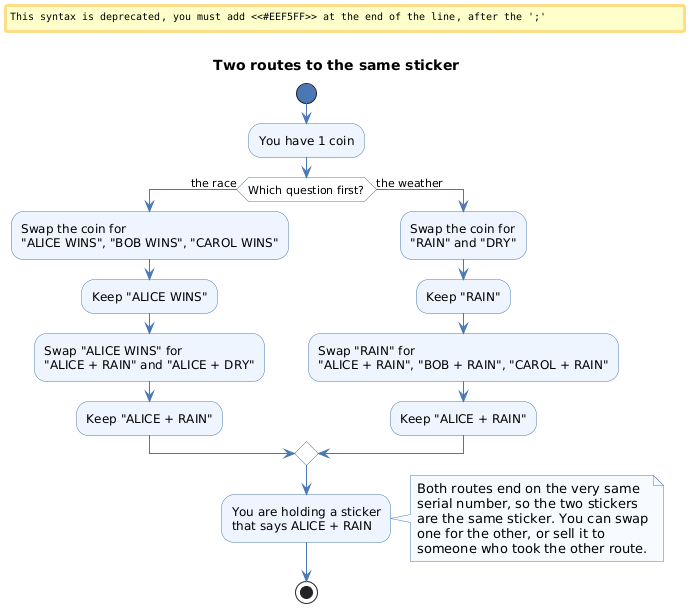

The diagram above was rendered by PlantUML. Its source (embedded in the PNG):
@startuml
title Two routes to the same sticker
skinparam shadowing false
skinparam ArrowColor #4A78B5
skinparam activity {
  BackgroundColor #EEF5FF
  BorderColor #4A78B5
  DiamondBackgroundColor #FFFFFF
  DiamondBorderColor #4A78B5
  StartColor #4A78B5
  EndColor #4A78B5
}
skinparam note {
  BackgroundColor #F7FAFF
  BorderColor #4A78B5
}

start
:You have 1 coin;

if (Which question first?) then (the race)
  :Swap the coin for\n"ALICE WINS", "BOB WINS", "CAROL WINS";
  :Keep "ALICE WINS";
  :Swap "ALICE WINS" for\n"ALICE + RAIN" and "ALICE + DRY";
  :Keep "ALICE + RAIN";
else (the weather)
  :Swap the coin for\n"RAIN" and "DRY";
  :Keep "RAIN";
  :Swap "RAIN" for\n"ALICE + RAIN", "BOB + RAIN", "CAROL + RAIN";
  :Keep "ALICE + RAIN";
endif

#EEF5FF:You are holding a sticker
that says ALICE + RAIN;

note right
  Both routes end on the very same
  serial number, so the two stickers
  are the same sticker. You can swap
  one for the other, or sell it to
  someone who took the other route.
end note

stop
@enduml